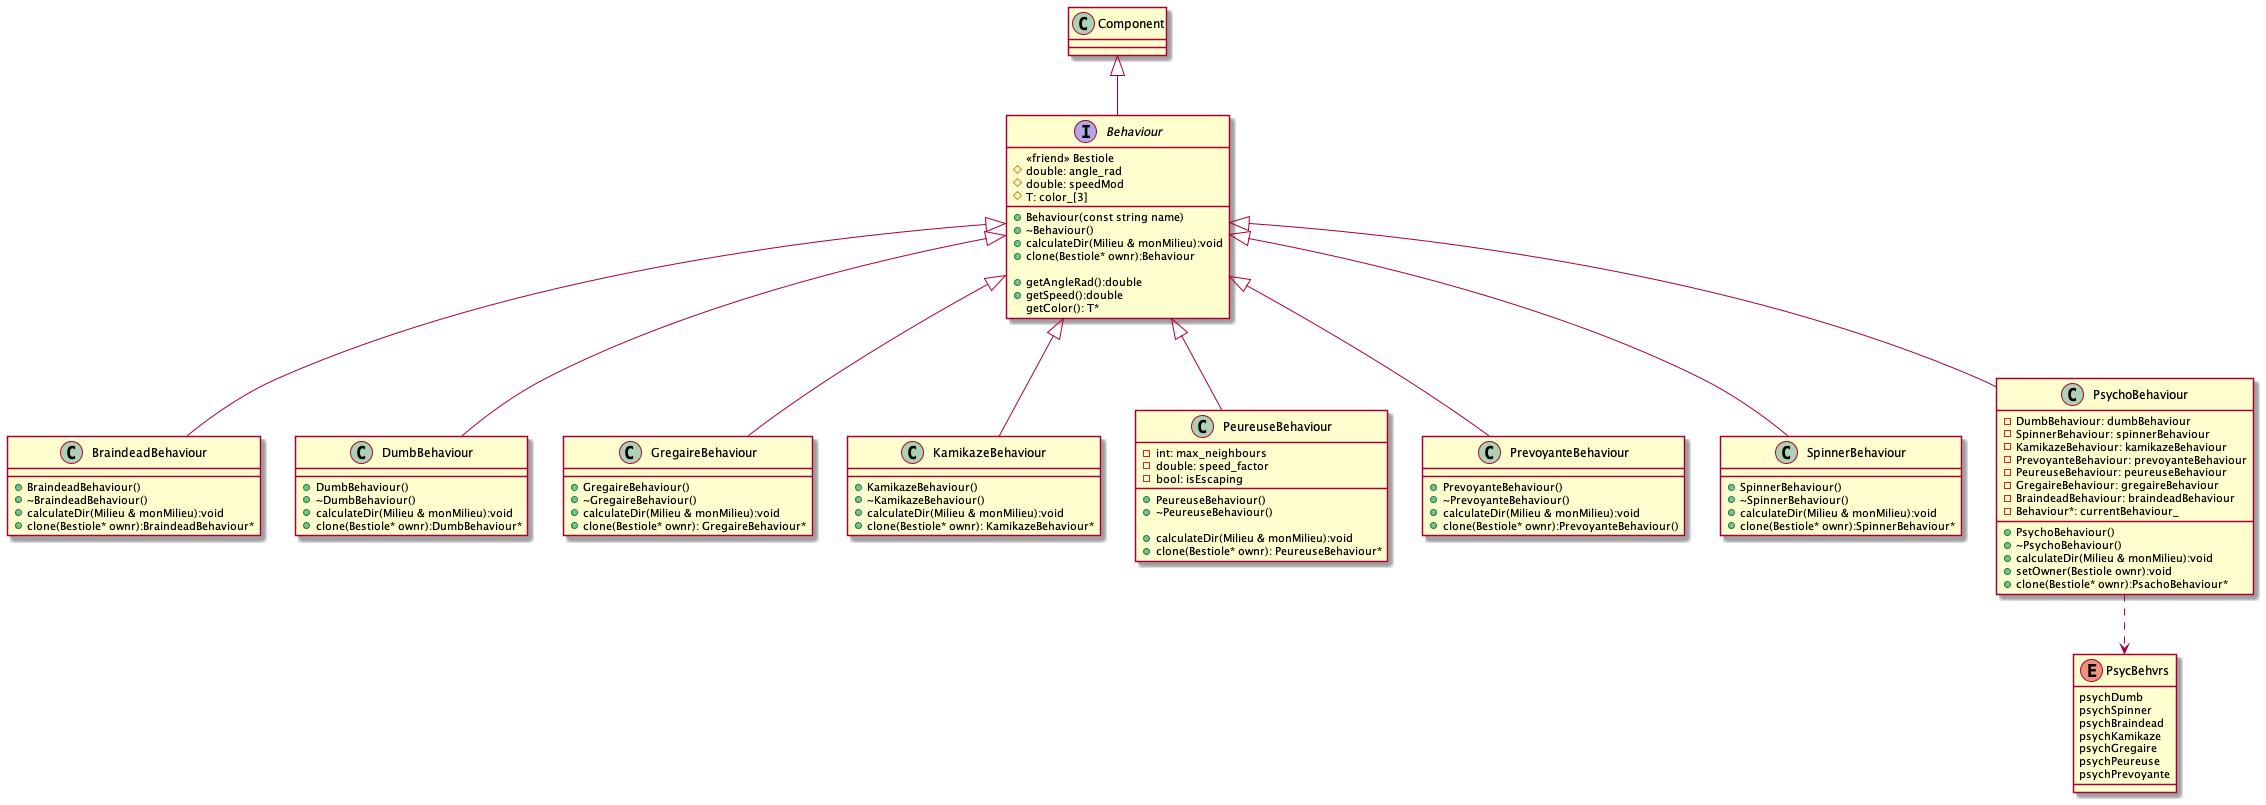

The diagram above was rendered by PlantUML. Its source (embedded in the PNG):
@startuml classDiagram
interface Behaviour {
  <<friend>> Bestiole
  # double: angle_rad
  # double: speedMod
  # T: color_[3]

  +Behaviour(const string name)
  +~Behaviour()
  +calculateDir(Milieu & monMilieu):void
  +clone(Bestiole* ownr):Behaviour

  +getAngleRad():double
  +getSpeed():double
  getColor(): T*
}

class BraindeadBehaviour {
  +BraindeadBehaviour()
  +~BraindeadBehaviour()
  +calculateDir(Milieu & monMilieu):void
  +clone(Bestiole* ownr):BraindeadBehaviour*
}

class DumbBehaviour {
  +DumbBehaviour()
  +~DumbBehaviour()
  +calculateDir(Milieu & monMilieu):void
  +clone(Bestiole* ownr):DumbBehaviour*
}

class GregaireBehaviour{
  +GregaireBehaviour()
  +~GregaireBehaviour()
  +calculateDir(Milieu & monMilieu):void
  +clone(Bestiole* ownr): GregaireBehaviour*
}

class KamikazeBehaviour{
  +KamikazeBehaviour()
  +~KamikazeBehaviour()
  +calculateDir(Milieu & monMilieu):void
  +clone(Bestiole* ownr): KamikazeBehaviour*
}

class PeureuseBehaviour{
  -int: max_neighbours
  -double: speed_factor
  -bool: isEscaping

  +PeureuseBehaviour()
  +~PeureuseBehaviour()

  +calculateDir(Milieu & monMilieu):void
  +clone(Bestiole* ownr): PeureuseBehaviour*
}

class PrevoyanteBehaviour{
  +PrevoyanteBehaviour()
  +~PrevoyanteBehaviour()
  +calculateDir(Milieu & monMilieu):void
  +clone(Bestiole* ownr):PrevoyanteBehaviour()
}



class SpinnerBehaviour {
  +SpinnerBehaviour()
  +~SpinnerBehaviour()
  +calculateDir(Milieu & monMilieu):void
  +clone(Bestiole* ownr):SpinnerBehaviour*
}

class PsychoBehaviour {
  - DumbBehaviour: dumbBehaviour
  - SpinnerBehaviour: spinnerBehaviour
  - KamikazeBehaviour: kamikazeBehaviour
  - PrevoyanteBehaviour: prevoyanteBehaviour
  - PeureuseBehaviour: peureuseBehaviour
  - GregaireBehaviour: gregaireBehaviour
  - BraindeadBehaviour: braindeadBehaviour
  - Behaviour*: currentBehaviour_

  +PsychoBehaviour()
  +~PsychoBehaviour()
  +calculateDir(Milieu & monMilieu):void
  +setOwner(Bestiole ownr):void
  +clone(Bestiole* ownr):PsachoBehaviour*
}

enum PsycBehvrs{
  psychDumb
  psychSpinner 
  psychBraindead
  psychKamikaze
  psychGregaire
  psychPeureuse
  psychPrevoyante
}

Component<|-- Behaviour
Behaviour<|-- DumbBehaviour
Behaviour<|-- BraindeadBehaviour
Behaviour<|-- PsychoBehaviour
Behaviour<|-- SpinnerBehaviour
Behaviour<|-- GregaireBehaviour
Behaviour<|-- KamikazeBehaviour
Behaviour<|-- PeureuseBehaviour
Behaviour<|-- PrevoyanteBehaviour
PsychoBehaviour..>PsycBehvrs


@enduml